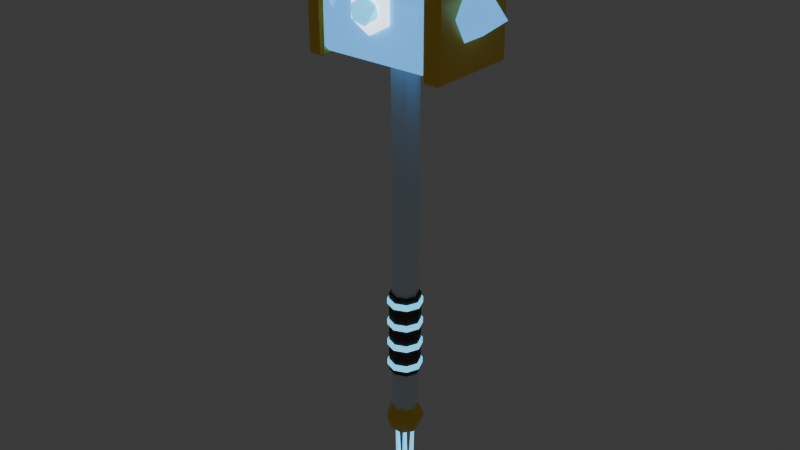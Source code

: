 # Source: chuy_7.blend  (saved by Blender 5.3.31; exported with 4.5.12 LTS)
import bpy
from mathutils import Matrix  # noqa: F401  (used for matrix-valued properties, if any)

bpy.ops.wm.read_factory_settings(use_empty=True)
scene = bpy.context.scene
scene.name = 'Scene'

# ---- collections
col_col_chuy_7 = bpy.data.collections.new('COL_chuy_7'); scene.collection.children.link(col_col_chuy_7)

# ---- materials (node trees are filled in below, after node groups)
mat_mat_ice_w = bpy.data.materials.new('MAT_ice_w')
mat_mat_leather = bpy.data.materials.new('MAT_leather')
mat_mat_cyan = bpy.data.materials.new('MAT_cyan')
mat_mat_gold = bpy.data.materials.new('MAT_gold')
mat_mat_ice = bpy.data.materials.new('MAT_ice')
mat_mat_ice_hi = bpy.data.materials.new('MAT_ice_hi')

# ---- material node trees
mat_mat_ice_w.use_nodes = True; mat_mat_ice_w.node_tree.nodes.clear()
_N = mat_mat_ice_w.node_tree.nodes; _L = mat_mat_ice_w.node_tree.links
n0 = _N.new('ShaderNodeBsdfPrincipled'); n0.name = 'Principled BSDF'; n0.location = (-200, 100)
n0.inputs[0].default_value = (0.7913, 0.9216, 1.0, 1.0)
n0.inputs[1].default_value = 0.2
n0.inputs[2].default_value = 0.3
n0.inputs[10].default_value = 0.005
n1 = _N.new('ShaderNodeOutputMaterial'); n1.name = 'Material Output'; n1.location = (200, 100)
_L.new(n0.outputs[0], n1.inputs[0])
n1.is_active_output = True
mat_mat_leather.use_nodes = True; mat_mat_leather.node_tree.nodes.clear()
_N = mat_mat_leather.node_tree.nodes; _L = mat_mat_leather.node_tree.links
n0 = _N.new('ShaderNodeBsdfPrincipled'); n0.name = 'Principled BSDF'; n0.location = (-200, 100)
n0.inputs[0].default_value = (0.09084, 0.0319, 0.02315, 1.0)
n0.inputs[2].default_value = 0.8
n0.inputs[10].default_value = 0.005
n1 = _N.new('ShaderNodeOutputMaterial'); n1.name = 'Material Output'; n1.location = (200, 100)
_L.new(n0.outputs[0], n1.inputs[0])
n1.is_active_output = True
mat_mat_cyan.use_nodes = True; mat_mat_cyan.node_tree.nodes.clear()
_N = mat_mat_cyan.node_tree.nodes; _L = mat_mat_cyan.node_tree.links
n0 = _N.new('ShaderNodeBsdfPrincipled'); n0.name = 'Principled BSDF'; n0.location = (-200, 100)
n0.inputs[0].default_value = (0.1022, 0.6445, 1.0, 1.0)
n0.inputs[2].default_value = 0.3
n0.inputs[10].default_value = 0.005
n0.inputs[27].default_value = (0.1022, 0.6445, 1.0, 1.0)
n0.inputs[28].default_value = 1.5
n1 = _N.new('ShaderNodeOutputMaterial'); n1.name = 'Material Output'; n1.location = (200, 100)
_L.new(n0.outputs[0], n1.inputs[0])
n1.is_active_output = True
mat_mat_gold.use_nodes = True; mat_mat_gold.node_tree.nodes.clear()
_N = mat_mat_gold.node_tree.nodes; _L = mat_mat_gold.node_tree.links
n0 = _N.new('ShaderNodeBsdfPrincipled'); n0.name = 'Principled BSDF'; n0.location = (-200, 100)
n0.inputs[0].default_value = (1.0, 0.6445, 0.06848, 1.0)
n0.inputs[1].default_value = 0.3
n0.inputs[2].default_value = 0.3
n0.inputs[10].default_value = 0.005
n1 = _N.new('ShaderNodeOutputMaterial'); n1.name = 'Material Output'; n1.location = (200, 100)
_L.new(n0.outputs[0], n1.inputs[0])
n1.is_active_output = True
mat_mat_ice.use_nodes = True; mat_mat_ice.node_tree.nodes.clear()
_N = mat_mat_ice.node_tree.nodes; _L = mat_mat_ice.node_tree.links
n0 = _N.new('ShaderNodeBsdfPrincipled'); n0.name = 'Principled BSDF'; n0.location = (-200, 100)
n0.inputs[0].default_value = (0.107, 0.4564, 1.0, 1.0)
n0.inputs[2].default_value = 0.25
n0.inputs[10].default_value = 0.005
n0.inputs[27].default_value = (0.107, 0.4564, 1.0, 1.0)
n0.inputs[28].default_value = 1.1
n1 = _N.new('ShaderNodeOutputMaterial'); n1.name = 'Material Output'; n1.location = (200, 100)
_L.new(n0.outputs[0], n1.inputs[0])
n1.is_active_output = True
mat_mat_ice_hi.use_nodes = True; mat_mat_ice_hi.node_tree.nodes.clear()
_N = mat_mat_ice_hi.node_tree.nodes; _L = mat_mat_ice_hi.node_tree.links
n0 = _N.new('ShaderNodeBsdfPrincipled'); n0.name = 'Principled BSDF'; n0.location = (-200, 100)
n0.inputs[0].default_value = (0.8714, 0.9734, 1.0, 1.0)
n0.inputs[2].default_value = 0.2
n0.inputs[10].default_value = 0.005
n0.inputs[27].default_value = (0.8714, 0.9734, 1.0, 1.0)
n0.inputs[28].default_value = 2.0
n1 = _N.new('ShaderNodeOutputMaterial'); n1.name = 'Material Output'; n1.location = (200, 100)
_L.new(n0.outputs[0], n1.inputs[0])
n1.is_active_output = True

# ---- world
world_world = bpy.data.worlds.new('World'); scene.world = world_world
world_world.use_nodes = True; world_world.node_tree.nodes.clear()
_N = world_world.node_tree.nodes; _L = world_world.node_tree.links
n0 = _N.new('ShaderNodeOutputWorld'); n0.name = 'World Output'; n0.location = (200, 100)
n1 = _N.new('ShaderNodeBackground'); n1.name = 'Background'; n1.location = (-200, 100)
n1.inputs[0].default_value = (0.05088, 0.05088, 0.05088, 1.0)
_L.new(n1.outputs[0], n0.inputs[0])
n0.is_active_output = True
world_world.color = (0.05088, 0.05088, 0.05088)
world_world.sun_shadow_jitter_overblur = 0.0

# ---- meshes
me_sm_chuy_7_ice_w = bpy.data.meshes.new('SM_chuy_7_ice_w')
me_sm_chuy_7_ice_w.from_pydata([(0.0, 0.03, -0.22), (0.0, 0.03, 0.66), (0.02121, 0.02121, -0.22), (0.02121, 0.02121, 0.66), (0.03, 0.0, -0.22), (0.03, 0.0, 0.66), (0.02121, -0.02121, -0.22), (0.02121, -0.02121, 0.66), (0.0, -0.03, -0.22), (0.0, -0.03, 0.66), (-0.02121, -0.02121, -0.22), (-0.02121, -0.02121, 0.66), (-0.03, 0.0, -0.22), (-0.03, 0.0, 0.66), (-0.02121, 0.02121, -0.22), (-0.02121, 0.02121, 0.66), (-0.07943, -0.007, 0.8345), (-0.08178, -0.01, 0.8364), (-0.07985, -0.007, 0.8387), (-0.1739, -0.007, 0.9133), (-0.1775, -0.01, 0.9123), (-0.1792, -0.007, 0.9156), (-0.2349, -0.007, 0.9252), (-0.2338, -0.01, 0.922), (-0.2371, -0.007, 0.9228), (-0.222, -0.007, 0.8644), (-0.2186, -0.01, 0.8632), (-0.2189, -0.007, 0.8596), (-0.1206, -0.007, 0.7855), (-0.1248, -0.007, 0.7851), (-0.1229, -0.01, 0.7874), (-0.07943, 0.007, 0.8345), (-0.07985, 0.007, 0.8387), (-0.08178, 0.01, 0.8364), (-0.1792, 0.007, 0.9156), (-0.1775, 0.01, 0.9123), (-0.1739, 0.007, 0.9133), (-0.2371, 0.007, 0.9228), (-0.2338, 0.01, 0.922), (-0.2349, 0.007, 0.9252), (-0.2189, 0.007, 0.8596), (-0.2186, 0.01, 0.8632), (-0.222, 0.007, 0.8644), (-0.1206, 0.007, 0.7855), (-0.1229, 0.01, 0.7874), (-0.1248, 0.007, 0.7851), (-0.07286, -0.007, 0.831), (-0.07453, -0.01, 0.8335), (-0.07199, -0.007, 0.835), (-0.1297, -0.007, 0.9212), (-0.1334, -0.01, 0.9213), (-0.1341, -0.007, 0.9249), (-0.1802, -0.007, 0.9456), (-0.1805, -0.01, 0.9424), (-0.1834, -0.007, 0.9438), (-0.1904, -0.007, 0.8895), (-0.1876, -0.01, 0.8873), (-0.1891, -0.007, 0.8841), (-0.1271, -0.007, 0.797), (-0.1314, -0.007, 0.7979), (-0.1288, -0.01, 0.7995), (-0.07286, 0.007, 0.831), (-0.07199, 0.007, 0.835), (-0.07453, 0.01, 0.8335), (-0.1341, 0.007, 0.9249), (-0.1334, 0.01, 0.9213), (-0.1297, 0.007, 0.9212), (-0.1834, 0.007, 0.9438), (-0.1805, 0.01, 0.9424), (-0.1802, 0.007, 0.9456), (-0.1891, 0.007, 0.8841), (-0.1876, 0.01, 0.8873), (-0.1904, 0.007, 0.8895), (-0.1271, 0.007, 0.797), (-0.1288, 0.01, 0.7995), (-0.1314, 0.007, 0.7979), (-0.06895, -0.007, 0.8257), (-0.06979, -0.01, 0.8286), (-0.06687, -0.007, 0.8293), (-0.09116, -0.007, 0.9132), (-0.0946, -0.01, 0.9143), (-0.09436, -0.007, 0.9179), (-0.1299, -0.007, 0.9454), (-0.1313, -0.01, 0.9428), (-0.1337, -0.007, 0.9446), (-0.1584, -0.007, 0.9018), (-0.1567, -0.01, 0.8988), (-0.1591, -0.007, 0.8963), (-0.131, -0.007, 0.8103), (-0.1348, -0.007, 0.8124), (-0.1319, -0.01, 0.8131), (-0.06895, 0.007, 0.8257), (-0.06687, 0.007, 0.8293), (-0.06979, 0.01, 0.8286), (-0.09436, 0.007, 0.9179), (-0.0946, 0.01, 0.9143), (-0.09116, 0.007, 0.9132), (-0.1337, 0.007, 0.9446), (-0.1313, 0.01, 0.9428), (-0.1299, 0.007, 0.9454), (-0.1591, 0.007, 0.8963), (-0.1567, 0.01, 0.8988), (-0.1584, 0.007, 0.9018), (-0.131, 0.007, 0.8103), (-0.1319, 0.01, 0.8131), (-0.1348, 0.007, 0.8124), (0.07943, -0.007, 0.8345), (0.08168, -0.01, 0.8365), (0.07975, -0.007, 0.8388), (0.1695, -0.007, 0.9185), (0.173, -0.01, 0.9176), (0.1748, -0.007, 0.9207), (0.2349, -0.007, 0.9255), (0.2335, -0.01, 0.9223), (0.2369, -0.007, 0.9229), (0.2178, -0.007, 0.8697), (0.2142, -0.01, 0.8686), (0.2145, -0.007, 0.8649), (0.1206, -0.007, 0.7855), (0.1247, -0.007, 0.7852), (0.1228, -0.01, 0.7875), (0.07943, 0.007, 0.8345), (0.07975, 0.007, 0.8388), (0.08168, 0.01, 0.8365), (0.1748, 0.007, 0.9207), (0.173, 0.01, 0.9176), (0.1695, 0.007, 0.9185), (0.2369, 0.007, 0.9229), (0.2335, 0.01, 0.9223), (0.2349, 0.007, 0.9255), (0.2145, 0.007, 0.8649), (0.2142, 0.01, 0.8686), (0.2178, 0.007, 0.8697), (0.1206, 0.007, 0.7855), (0.1228, 0.01, 0.7875), (0.1247, 0.007, 0.7852), (0.07286, -0.007, 0.831), (0.07437, -0.01, 0.8336), (0.07183, -0.007, 0.8351), (0.1239, -0.007, 0.9248), (0.1275, -0.01, 0.9249), (0.1283, -0.007, 0.9283), (0.1801, -0.007, 0.9458), (0.1801, -0.01, 0.9427), (0.1831, -0.007, 0.9438), (0.1847, -0.007, 0.8933), (0.1818, -0.01, 0.891), (0.1833, -0.007, 0.8877), (0.1271, -0.007, 0.797), (0.1312, -0.007, 0.798), (0.1286, -0.01, 0.7996), (0.07286, 0.007, 0.831), (0.07183, 0.007, 0.8351), (0.07437, 0.01, 0.8336), (0.1283, 0.007, 0.9283), (0.1275, 0.01, 0.9249), (0.1239, 0.007, 0.9248), (0.1831, 0.007, 0.9438), (0.1801, 0.01, 0.9427), (0.1801, 0.007, 0.9458), (0.1833, 0.007, 0.8877), (0.1818, 0.01, 0.891), (0.1847, 0.007, 0.8933), (0.1271, 0.007, 0.797), (0.1286, 0.01, 0.7996), (0.1312, 0.007, 0.798), (0.06895, -0.007, 0.8257), (0.06957, -0.01, 0.8287), (0.06666, -0.007, 0.8294), (0.08458, -0.007, 0.9148), (0.08787, -0.01, 0.9159), (0.08774, -0.007, 0.9194), (0.1297, -0.007, 0.9457), (0.1309, -0.01, 0.9429), (0.1335, -0.007, 0.9445), (0.1519, -0.007, 0.9036), (0.15, -0.01, 0.9005), (0.1525, -0.007, 0.8979), (0.131, -0.007, 0.8103), (0.1346, -0.007, 0.8125), (0.1317, -0.01, 0.8132), (0.06895, 0.007, 0.8257), (0.06666, 0.007, 0.8294), (0.06957, 0.01, 0.8287), (0.08774, 0.007, 0.9194), (0.08787, 0.01, 0.9159), (0.08458, 0.007, 0.9148), (0.1335, 0.007, 0.9445), (0.1309, 0.01, 0.9429), (0.1297, 0.007, 0.9457), (0.1525, 0.007, 0.8979), (0.15, 0.01, 0.9005), (0.1519, 0.007, 0.9036), (0.131, 0.007, 0.8103), (0.1317, 0.01, 0.8132), (0.1346, 0.007, 0.8125)], [], [(0, 1, 3, 2), (2, 3, 5, 4), (4, 5, 7, 6), (6, 7, 9, 8), (8, 9, 11, 10), (10, 11, 13, 12), (3, 1, 15, 13, 11, 9, 7, 5), (12, 13, 15, 14), (14, 15, 1, 0), (0, 2, 4, 6, 8, 10, 12, 14), (16, 18, 17), (19, 21, 20), (22, 24, 23), (25, 27, 26), (28, 30, 29), (31, 33, 32), (34, 36, 35), (37, 39, 38), (40, 42, 41), (43, 45, 44), (30, 28, 16, 17), (17, 18, 19, 20), (20, 21, 22, 23), (23, 24, 25, 26), (26, 27, 29, 30), (33, 31, 43, 44), (44, 45, 40, 41), (41, 42, 37, 38), (38, 39, 34, 35), (35, 36, 32, 33), (31, 32, 18, 16), (21, 19, 36, 34), (24, 22, 39, 37), (27, 25, 42, 40), (28, 29, 45, 43), (28, 43, 31, 16), (18, 32, 36, 19), (17, 20, 23, 26, 30), (21, 34, 39, 22), (24, 37, 42, 25), (27, 40, 45, 29), (44, 41, 38, 35, 33), (46, 48, 47), (49, 51, 50), (52, 54, 53), (55, 57, 56), (58, 60, 59), (61, 63, 62), (64, 66, 65), (67, 69, 68), (70, 72, 71), (73, 75, 74), (60, 58, 46, 47), (47, 48, 49, 50), (50, 51, 52, 53), (53, 54, 55, 56), (56, 57, 59, 60), (63, 61, 73, 74), (74, 75, 70, 71), (71, 72, 67, 68), (68, 69, 64, 65), (65, 66, 62, 63), (61, 62, 48, 46), (51, 49, 66, 64), (54, 52, 69, 67), (57, 55, 72, 70), (58, 59, 75, 73), (58, 73, 61, 46), (48, 62, 66, 49), (47, 50, 53, 56, 60), (51, 64, 69, 52), (54, 67, 72, 55), (57, 70, 75, 59), (74, 71, 68, 65, 63), (76, 78, 77), (79, 81, 80), (82, 84, 83), (85, 87, 86), (88, 90, 89), (91, 93, 92), (94, 96, 95), (97, 99, 98), (100, 102, 101), (103, 105, 104), (90, 88, 76, 77), (77, 78, 79, 80), (80, 81, 82, 83), (83, 84, 85, 86), (86, 87, 89, 90), (93, 91, 103, 104), (104, 105, 100, 101), (101, 102, 97, 98), (98, 99, 94, 95), (95, 96, 92, 93), (91, 92, 78, 76), (81, 79, 96, 94), (84, 82, 99, 97), (87, 85, 102, 100), (88, 89, 105, 103), (88, 103, 91, 76), (78, 92, 96, 79), (77, 80, 83, 86, 90), (81, 94, 99, 82), (84, 97, 102, 85), (87, 100, 105, 89), (104, 101, 98, 95, 93), (106, 107, 108), (109, 110, 111), (112, 113, 114), (115, 116, 117), (118, 119, 120), (121, 122, 123), (124, 125, 126), (127, 128, 129), (130, 131, 132), (133, 134, 135), (120, 107, 106, 118), (107, 110, 109, 108), (110, 113, 112, 111), (113, 116, 115, 114), (116, 120, 119, 117), (123, 134, 133, 121), (134, 131, 130, 135), (131, 128, 127, 132), (128, 125, 124, 129), (125, 123, 122, 126), (121, 106, 108, 122), (111, 124, 126, 109), (114, 127, 129, 112), (117, 130, 132, 115), (118, 133, 135, 119), (118, 106, 121, 133), (108, 109, 126, 122), (107, 120, 116, 113, 110), (111, 112, 129, 124), (114, 115, 132, 127), (117, 119, 135, 130), (134, 123, 125, 128, 131), (136, 137, 138), (139, 140, 141), (142, 143, 144), (145, 146, 147), (148, 149, 150), (151, 152, 153), (154, 155, 156), (157, 158, 159), (160, 161, 162), (163, 164, 165), (150, 137, 136, 148), (137, 140, 139, 138), (140, 143, 142, 141), (143, 146, 145, 144), (146, 150, 149, 147), (153, 164, 163, 151), (164, 161, 160, 165), (161, 158, 157, 162), (158, 155, 154, 159), (155, 153, 152, 156), (151, 136, 138, 152), (141, 154, 156, 139), (144, 157, 159, 142), (147, 160, 162, 145), (148, 163, 165, 149), (148, 136, 151, 163), (138, 139, 156, 152), (137, 150, 146, 143, 140), (141, 142, 159, 154), (144, 145, 162, 157), (147, 149, 165, 160), (164, 153, 155, 158, 161), (166, 167, 168), (169, 170, 171), (172, 173, 174), (175, 176, 177), (178, 179, 180), (181, 182, 183), (184, 185, 186), (187, 188, 189), (190, 191, 192), (193, 194, 195), (180, 167, 166, 178), (167, 170, 169, 168), (170, 173, 172, 171), (173, 176, 175, 174), (176, 180, 179, 177), (183, 194, 193, 181), (194, 191, 190, 195), (191, 188, 187, 192), (188, 185, 184, 189), (185, 183, 182, 186), (181, 166, 168, 182), (171, 184, 186, 169), (174, 187, 189, 172), (177, 190, 192, 175), (178, 193, 195, 179), (178, 166, 181, 193), (168, 169, 186, 182), (167, 180, 176, 173, 170), (171, 172, 189, 184), (174, 175, 192, 187), (177, 179, 195, 190), (194, 183, 185, 188, 191)])
me_sm_chuy_7_ice_w.materials.append(mat_mat_ice_w)
me_sm_chuy_7_ice_w.update()
me_sm_chuy_7_leather = bpy.data.meshes.new('SM_chuy_7_leather')
me_sm_chuy_7_leather.from_pydata([(0.0, 0.036, -0.1), (0.0, 0.036, 0.1), (0.02546, 0.02546, -0.1), (0.02546, 0.02546, 0.1), (0.036, 0.0, -0.1), (0.036, 0.0, 0.1), (0.02546, -0.02546, -0.1), (0.02546, -0.02546, 0.1), (0.0, -0.036, -0.1), (0.0, -0.036, 0.1), (-0.02546, -0.02546, -0.1), (-0.02546, -0.02546, 0.1), (-0.036, 0.0, -0.1), (-0.036, 0.0, 0.1), (-0.02546, 0.02546, -0.1), (-0.02546, 0.02546, 0.1)], [], [(0, 1, 3, 2), (2, 3, 5, 4), (4, 5, 7, 6), (6, 7, 9, 8), (8, 9, 11, 10), (10, 11, 13, 12), (3, 1, 15, 13, 11, 9, 7, 5), (12, 13, 15, 14), (14, 15, 1, 0), (0, 2, 4, 6, 8, 10, 12, 14)])
me_sm_chuy_7_leather.materials.append(mat_mat_leather)
me_sm_chuy_7_leather.update()
me_sm_chuy_7_cyan = bpy.data.meshes.new('SM_chuy_7_cyan')
me_sm_chuy_7_cyan.from_pydata([(0.0, 0.04, -0.087), (0.0, 0.04, -0.073), (0.02828, 0.02828, -0.087), (0.02828, 0.02828, -0.073), (0.04, 0.0, -0.087), (0.04, 0.0, -0.073), (0.02828, -0.02828, -0.087), (0.02828, -0.02828, -0.073), (0.0, -0.04, -0.087), (0.0, -0.04, -0.073), (-0.02828, -0.02828, -0.087), (-0.02828, -0.02828, -0.073), (-0.04, 0.0, -0.087), (-0.04, 0.0, -0.073), (-0.02828, 0.02828, -0.087), (-0.02828, 0.02828, -0.073), (0.0, 0.04, -0.03367), (0.0, 0.04, -0.01967), (0.02828, 0.02828, -0.03367), (0.02828, 0.02828, -0.01967), (0.04, 0.0, -0.03367), (0.04, 0.0, -0.01967), (0.02828, -0.02828, -0.03367), (0.02828, -0.02828, -0.01967), (0.0, -0.04, -0.03367), (0.0, -0.04, -0.01967), (-0.02828, -0.02828, -0.03367), (-0.02828, -0.02828, -0.01967), (-0.04, 0.0, -0.03367), (-0.04, 0.0, -0.01967), (-0.02828, 0.02828, -0.03367), (-0.02828, 0.02828, -0.01967), (0.0, 0.04, 0.01967), (0.0, 0.04, 0.03367), (0.02828, 0.02828, 0.01967), (0.02828, 0.02828, 0.03367), (0.04, 0.0, 0.01967), (0.04, 0.0, 0.03367), (0.02828, -0.02828, 0.01967), (0.02828, -0.02828, 0.03367), (0.0, -0.04, 0.01967), (0.0, -0.04, 0.03367), (-0.02828, -0.02828, 0.01967), (-0.02828, -0.02828, 0.03367), (-0.04, 0.0, 0.01967), (-0.04, 0.0, 0.03367), (-0.02828, 0.02828, 0.01967), (-0.02828, 0.02828, 0.03367), (0.0, 0.04, 0.073), (0.0, 0.04, 0.087), (0.02828, 0.02828, 0.073), (0.02828, 0.02828, 0.087), (0.04, 0.0, 0.073), (0.04, 0.0, 0.087), (0.02828, -0.02828, 0.073), (0.02828, -0.02828, 0.087), (0.0, -0.04, 0.073), (0.0, -0.04, 0.087), (-0.02828, -0.02828, 0.073), (-0.02828, -0.02828, 0.087), (-0.04, 0.0, 0.073), (-0.04, 0.0, 0.087), (-0.02828, 0.02828, 0.073), (-0.02828, 0.02828, 0.087), (-0.01707, 0.007, -0.3999), (-0.02293, 0.0042, -0.2601), (-0.01042, 0.002163, -0.3997), (-0.01894, 0.001298, -0.2599), (-0.01296, -0.005663, -0.3998), (-0.02046, -0.003398, -0.26), (-0.02118, -0.005663, -0.4001), (-0.0254, -0.003398, -0.2602), (-0.02372, 0.002163, -0.4002), (-0.02692, 0.001298, -0.2602), (0.0, 0.007, -0.4), (0.0, 0.0042, -0.26), (0.006657, 0.002163, -0.4), (0.003994, 0.001298, -0.26), (0.004114, -0.005663, -0.4), (0.002469, -0.003398, -0.26), (-0.004114, -0.005663, -0.4), (-0.002469, -0.003398, -0.26), (-0.006657, 0.002163, -0.4), (-0.003994, 0.001298, -0.26), (0.01707, 0.007, -0.3999), (0.02293, 0.0042, -0.2601), (0.02372, 0.002163, -0.4002), (0.02692, 0.001298, -0.2602), (0.02118, -0.005663, -0.4001), (0.0254, -0.003398, -0.2602), (0.01296, -0.005663, -0.3998), (0.02046, -0.003398, -0.26), (0.01042, 0.002163, -0.3997), (0.01894, 0.001298, -0.2599), (0.0, 0.0, -0.2396), (0.0, 0.01089, -0.2441), (0.0, 0.01089, -0.2659), (0.0, 0.0, -0.2704), (0.009431, 0.005445, -0.2441), (0.01334, 0.0077, -0.255), (0.009431, 0.005445, -0.2659), (0.009431, -0.005445, -0.2441), (0.01334, -0.0077, -0.255), (0.009431, -0.005445, -0.2659), (-2.328e-09, -0.01089, -0.2441), (-2.328e-09, -0.0154, -0.255), (-2.328e-09, -0.01089, -0.2659), (-0.009431, -0.005445, -0.2441), (-0.01334, -0.0077, -0.255), (-0.009431, -0.005445, -0.2659), (-0.009431, 0.005445, -0.2441), (-0.01334, 0.0077, -0.255), (-0.009431, 0.005445, -0.2659), (4.191e-09, 0.0154, -0.255), (0.0, -0.12, 0.73), (0.02171, -0.1358, 0.7466), (-0.008292, -0.1455, 0.7466), (-0.02683, -0.12, 0.7466), (-0.008292, -0.09448, 0.7466), (0.02171, -0.1042, 0.7466), (0.008292, -0.1455, 0.7734), (-0.02171, -0.1358, 0.7734), (-0.02171, -0.1042, 0.7734), (0.008292, -0.09448, 0.7734), (0.02683, -0.12, 0.7734), (0.0, -0.12, 0.79)], [], [(0, 1, 3, 2), (2, 3, 5, 4), (4, 5, 7, 6), (6, 7, 9, 8), (8, 9, 11, 10), (10, 11, 13, 12), (3, 1, 15, 13, 11, 9, 7, 5), (12, 13, 15, 14), (14, 15, 1, 0), (0, 2, 4, 6, 8, 10, 12, 14), (16, 17, 19, 18), (18, 19, 21, 20), (20, 21, 23, 22), (22, 23, 25, 24), (24, 25, 27, 26), (26, 27, 29, 28), (19, 17, 31, 29, 27, 25, 23, 21), (28, 29, 31, 30), (30, 31, 17, 16), (16, 18, 20, 22, 24, 26, 28, 30), (32, 33, 35, 34), (34, 35, 37, 36), (36, 37, 39, 38), (38, 39, 41, 40), (40, 41, 43, 42), (42, 43, 45, 44), (35, 33, 47, 45, 43, 41, 39, 37), (44, 45, 47, 46), (46, 47, 33, 32), (32, 34, 36, 38, 40, 42, 44, 46), (48, 49, 51, 50), (50, 51, 53, 52), (52, 53, 55, 54), (54, 55, 57, 56), (56, 57, 59, 58), (58, 59, 61, 60), (51, 49, 63, 61, 59, 57, 55, 53), (60, 61, 63, 62), (62, 63, 49, 48), (48, 50, 52, 54, 56, 58, 60, 62), (64, 65, 67, 66), (66, 67, 69, 68), (68, 69, 71, 70), (67, 65, 73, 71, 69), (70, 71, 73, 72), (72, 73, 65, 64), (64, 66, 68, 70, 72), (74, 75, 77, 76), (76, 77, 79, 78), (78, 79, 81, 80), (77, 75, 83, 81, 79), (80, 81, 83, 82), (82, 83, 75, 74), (74, 76, 78, 80, 82), (84, 85, 87, 86), (86, 87, 89, 88), (88, 89, 91, 90), (87, 85, 93, 91, 89), (90, 91, 93, 92), (92, 93, 85, 84), (84, 86, 88, 90, 92), (96, 113, 99, 100), (95, 94, 98), (97, 96, 100), (113, 95, 98, 99), (97, 100, 103), (99, 98, 101, 102), (100, 99, 102, 103), (98, 94, 101), (101, 94, 104), (97, 103, 106), (102, 101, 104, 105), (103, 102, 105, 106), (106, 105, 108, 109), (104, 94, 107), (97, 106, 109), (105, 104, 107, 108), (109, 108, 111, 112), (107, 94, 110), (97, 109, 112), (108, 107, 110, 111), (112, 111, 113, 96), (110, 94, 95), (97, 112, 96), (111, 110, 95, 113), (114, 115, 116), (115, 114, 119), (114, 116, 117), (114, 117, 118), (114, 118, 119), (115, 119, 124), (116, 115, 120), (117, 116, 121), (118, 117, 122), (119, 118, 123), (115, 124, 120), (116, 120, 121), (117, 121, 122), (118, 122, 123), (119, 123, 124), (120, 124, 125), (121, 120, 125), (122, 121, 125), (123, 122, 125), (124, 123, 125)])
me_sm_chuy_7_cyan.materials.append(mat_mat_cyan)
me_sm_chuy_7_cyan.update()
me_sm_chuy_7_gold = bpy.data.meshes.new('SM_chuy_7_gold')
me_sm_chuy_7_gold.from_pydata([(0.0, 0.0, -0.185), (0.0, 0.03182, -0.1982), (0.0, 0.045, -0.23), (0.0, 0.03182, -0.2618), (0.0, 0.0, -0.275), (0.02488, 0.01984, -0.1982), (0.03518, 0.02806, -0.23), (0.02488, 0.01984, -0.2618), (0.03102, -0.007081, -0.1982), (0.04387, -0.01001, -0.23), (0.03102, -0.007081, -0.2618), (0.01381, -0.02867, -0.1982), (0.01952, -0.04054, -0.23), (0.01381, -0.02867, -0.2618), (-0.01381, -0.02867, -0.1982), (-0.01952, -0.04054, -0.23), (-0.01381, -0.02867, -0.2618), (-0.03102, -0.007081, -0.1982), (-0.04387, -0.01001, -0.23), (-0.03102, -0.007081, -0.2618), (-0.02488, 0.01984, -0.1982), (-0.03518, 0.02806, -0.23), (-0.02488, 0.01984, -0.2618), (-0.159, -0.1015, 0.64), (-0.159, -0.1075, 0.646), (-0.165, -0.1015, 0.646), (-0.159, -0.1075, 0.874), (-0.159, -0.1015, 0.88), (-0.165, -0.1015, 0.874), (-0.159, 0.1015, 0.64), (-0.165, 0.1015, 0.646), (-0.159, 0.1075, 0.646), (-0.159, 0.1015, 0.88), (-0.159, 0.1075, 0.874), (-0.165, 0.1015, 0.874), (-0.131, -0.1015, 0.64), (-0.125, -0.1015, 0.646), (-0.131, -0.1075, 0.646), (-0.131, -0.1015, 0.88), (-0.131, -0.1075, 0.874), (-0.125, -0.1015, 0.874), (-0.131, 0.1015, 0.64), (-0.131, 0.1075, 0.646), (-0.125, 0.1015, 0.646), (-0.131, 0.1015, 0.88), (-0.125, 0.1015, 0.874), (-0.131, 0.1075, 0.874), (0.131, -0.1015, 0.64), (0.131, -0.1075, 0.646), (0.125, -0.1015, 0.646), (0.131, -0.1075, 0.874), (0.131, -0.1015, 0.88), (0.125, -0.1015, 0.874), (0.131, 0.1015, 0.64), (0.125, 0.1015, 0.646), (0.131, 0.1075, 0.646), (0.131, 0.1015, 0.88), (0.131, 0.1075, 0.874), (0.125, 0.1015, 0.874), (0.159, -0.1015, 0.64), (0.165, -0.1015, 0.646), (0.159, -0.1075, 0.646), (0.159, -0.1015, 0.88), (0.159, -0.1075, 0.874), (0.165, -0.1015, 0.874), (0.159, 0.1015, 0.64), (0.159, 0.1075, 0.646), (0.165, 0.1015, 0.646), (0.159, 0.1015, 0.88), (0.165, 0.1015, 0.874), (0.159, 0.1075, 0.874)], [], [(4, 3, 7), (2, 1, 5, 6), (3, 2, 6, 7), (1, 0, 5), (4, 7, 10), (6, 5, 8, 9), (7, 6, 9, 10), (5, 0, 8), (4, 10, 13), (9, 8, 11, 12), (10, 9, 12, 13), (8, 0, 11), (4, 13, 16), (12, 11, 14, 15), (13, 12, 15, 16), (11, 0, 14), (14, 0, 17), (4, 16, 19), (15, 14, 17, 18), (16, 15, 18, 19), (19, 18, 21, 22), (17, 0, 20), (4, 19, 22), (18, 17, 20, 21), (22, 21, 2, 3), (20, 0, 1), (4, 22, 3), (21, 20, 1, 2), (23, 24, 25), (26, 27, 28), (29, 30, 31), (32, 33, 34), (35, 36, 37), (38, 39, 40), (41, 42, 43), (44, 45, 46), (29, 23, 25, 30), (24, 26, 28, 25), (27, 32, 34, 28), (33, 31, 30, 34), (41, 29, 31, 42), (32, 44, 46, 33), (45, 43, 42, 46), (35, 41, 43, 36), (44, 38, 40, 45), (39, 37, 36, 40), (23, 35, 37, 24), (38, 27, 26, 39), (29, 41, 35, 23), (25, 28, 34, 30), (37, 39, 26, 24), (44, 32, 27, 38), (31, 33, 46, 42), (43, 45, 40, 36), (47, 48, 49), (50, 51, 52), (53, 54, 55), (56, 57, 58), (59, 60, 61), (62, 63, 64), (65, 66, 67), (68, 69, 70), (53, 47, 49, 54), (48, 50, 52, 49), (51, 56, 58, 52), (57, 55, 54, 58), (65, 53, 55, 66), (56, 68, 70, 57), (69, 67, 66, 70), (59, 65, 67, 60), (68, 62, 64, 69), (63, 61, 60, 64), (47, 59, 61, 48), (62, 51, 50, 63), (53, 65, 59, 47), (49, 52, 58, 54), (61, 63, 50, 48), (68, 56, 51, 62), (55, 57, 70, 66), (67, 69, 64, 60)])
me_sm_chuy_7_gold.materials.append(mat_mat_gold)
me_sm_chuy_7_gold.update()
me_sm_chuy_7_ice = bpy.data.meshes.new('SM_chuy_7_ice')
me_sm_chuy_7_ice.from_pydata([(-0.138, -0.088, 0.65), (-0.138, -0.1, 0.662), (-0.15, -0.088, 0.662), (-0.138, -0.1, 0.858), (-0.138, -0.088, 0.87), (-0.15, -0.088, 0.858), (-0.138, 0.088, 0.65), (-0.15, 0.088, 0.662), (-0.138, 0.1, 0.662), (-0.138, 0.088, 0.87), (-0.138, 0.1, 0.858), (-0.15, 0.088, 0.858), (0.138, -0.088, 0.65), (0.15, -0.088, 0.662), (0.138, -0.1, 0.662), (0.138, -0.088, 0.87), (0.138, -0.1, 0.858), (0.15, -0.088, 0.858), (0.138, 0.088, 0.65), (0.138, 0.1, 0.662), (0.15, 0.088, 0.662), (0.138, 0.088, 0.87), (0.15, 0.088, 0.858), (0.138, 0.1, 0.858), (-0.1, 0.11, 0.76), (-0.1, 0.055, 0.8553), (-0.1, -0.055, 0.8553), (-0.1, -0.11, 0.76), (-0.1, -0.055, 0.6647), (-0.1, 0.055, 0.6647), (-0.24, 0.0, 0.76), (0.1, 0.11, 0.76), (0.1, 0.055, 0.6647), (0.1, -0.055, 0.6647), (0.1, -0.11, 0.76), (0.1, -0.055, 0.8553), (0.1, 0.055, 0.8553), (0.24, 0.0, 0.76)], [], [(0, 1, 2), (3, 4, 5), (6, 7, 8), (9, 10, 11), (12, 13, 14), (15, 16, 17), (18, 19, 20), (21, 22, 23), (6, 0, 2, 7), (1, 3, 5, 2), (4, 9, 11, 5), (10, 8, 7, 11), (18, 6, 8, 19), (9, 21, 23, 10), (22, 20, 19, 23), (12, 18, 20, 13), (21, 15, 17, 22), (16, 14, 13, 17), (0, 12, 14, 1), (15, 4, 3, 16), (6, 18, 12, 0), (2, 5, 11, 7), (14, 16, 3, 1), (21, 9, 4, 15), (8, 10, 23, 19), (20, 22, 17, 13), (24, 30, 25), (25, 30, 26), (26, 30, 27), (27, 30, 28), (24, 25, 26, 27, 28, 29), (28, 30, 29), (29, 30, 24), (31, 37, 32), (32, 37, 33), (33, 37, 34), (34, 37, 35), (31, 32, 33, 34, 35, 36), (35, 37, 36), (36, 37, 31)])
me_sm_chuy_7_ice.materials.append(mat_mat_ice)
me_sm_chuy_7_ice.update()
me_sm_chuy_7_ice_hi = bpy.data.meshes.new('SM_chuy_7_ice_hi')
me_sm_chuy_7_ice_hi.from_pydata([(0.0, -0.09, 0.81), (0.0, -0.11, 0.81), (0.0433, -0.09, 0.785), (0.0433, -0.11, 0.785), (0.0433, -0.09, 0.735), (0.0433, -0.11, 0.735), (0.0, -0.09, 0.71), (0.0, -0.11, 0.71), (-0.0433, -0.09, 0.735), (-0.0433, -0.11, 0.735), (-0.0433, -0.09, 0.785), (-0.0433, -0.11, 0.785)], [], [(0, 1, 3, 2), (2, 3, 5, 4), (4, 5, 7, 6), (6, 7, 9, 8), (3, 1, 11, 9, 7, 5), (8, 9, 11, 10), (10, 11, 1, 0), (0, 2, 4, 6, 8, 10)])
me_sm_chuy_7_ice_hi.materials.append(mat_mat_ice_hi)
me_sm_chuy_7_ice_hi.update()

# ---- objects
ob_sm_chuy_7 = bpy.data.objects.new('SM_chuy_7', None)
ob_sm_chuy_7_ice_w = bpy.data.objects.new('SM_chuy_7_ice_w', me_sm_chuy_7_ice_w)
ob_sm_chuy_7_leather = bpy.data.objects.new('SM_chuy_7_leather', me_sm_chuy_7_leather)
ob_sm_chuy_7_cyan = bpy.data.objects.new('SM_chuy_7_cyan', me_sm_chuy_7_cyan)
ob_sm_chuy_7_gold = bpy.data.objects.new('SM_chuy_7_gold', me_sm_chuy_7_gold)
ob_sm_chuy_7_ice = bpy.data.objects.new('SM_chuy_7_ice', me_sm_chuy_7_ice)
ob_sm_chuy_7_ice_hi = bpy.data.objects.new('SM_chuy_7_ice_hi', me_sm_chuy_7_ice_hi)

# ---- transforms, parenting, visibility, modifiers, constraints
ob_sm_chuy_7.location = (0.0, 0.0, 0.0)
ob_sm_chuy_7.empty_display_type = 'ARROWS'
ob_sm_chuy_7.empty_display_size = 0.1
ob_sm_chuy_7_ice_w.parent = ob_sm_chuy_7
ob_sm_chuy_7_ice_w.location = (0.0, 0.0, 0.0)
ob_sm_chuy_7_leather.parent = ob_sm_chuy_7
ob_sm_chuy_7_leather.location = (0.0, 0.0, 0.0)
ob_sm_chuy_7_cyan.parent = ob_sm_chuy_7
ob_sm_chuy_7_cyan.location = (0.0, 0.0, 0.0)
ob_sm_chuy_7_gold.parent = ob_sm_chuy_7
ob_sm_chuy_7_gold.location = (0.0, 0.0, 0.0)
ob_sm_chuy_7_ice.parent = ob_sm_chuy_7
ob_sm_chuy_7_ice.location = (0.0, 0.0, 0.0)
ob_sm_chuy_7_ice_hi.parent = ob_sm_chuy_7
ob_sm_chuy_7_ice_hi.location = (0.0, 0.0, 0.0)

# ---- collection membership
col_col_chuy_7.objects.link(ob_sm_chuy_7)
col_col_chuy_7.objects.link(ob_sm_chuy_7_ice_w)
col_col_chuy_7.objects.link(ob_sm_chuy_7_leather)
col_col_chuy_7.objects.link(ob_sm_chuy_7_cyan)
col_col_chuy_7.objects.link(ob_sm_chuy_7_gold)
col_col_chuy_7.objects.link(ob_sm_chuy_7_ice)
col_col_chuy_7.objects.link(ob_sm_chuy_7_ice_hi)

# ---- scene / render settings (as saved in the file)
scene.frame_start = 1; scene.frame_end = 250; scene.frame_set(1)
scene.render.engine = 'BLENDER_EEVEE_NEXT'
scene.render.bake_bias = 0.0
scene.render.bake_samples = 0
scene.render.compositor_device = 'GPU'
scene.eevee.use_volume_custom_range = False
scene.eevee.fast_gi_thickness_near = 0.1
scene.eevee.fast_gi_thickness_far = 0.0
scene.eevee.ray_tracing_options.screen_trace_thickness = 0.1
bpy.context.view_layer.update()

# ---- added for rendering (the .blend has no active camera): camera
cam_auto = bpy.data.cameras.new('AutoCamera')
cam_auto.lens = 50.0
cam_auto.sensor_width = 36.0
cam_auto.clip_end = 1000.0
ob_auto_camera = bpy.data.objects.new('AutoCamera', cam_auto)
scene.collection.objects.link(ob_auto_camera)
ob_auto_camera.location = (1.34319, -1.62959, 1.34737)
ob_auto_camera.rotation_euler = (1.09748, -7.21219e-08, 0.694738)
scene.camera = ob_auto_camera
bpy.context.view_layer.update()
